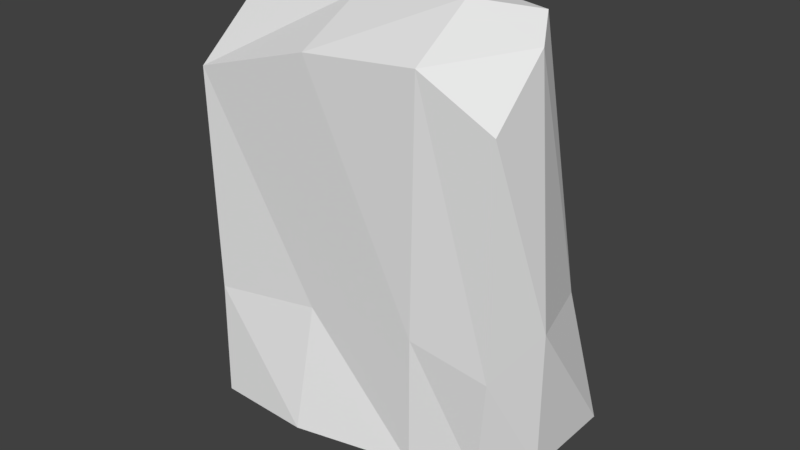 # Source: rock_3.blend  (saved by Blender 2.78.0; exported with 4.5.12 LTS)
import bpy
from mathutils import Matrix  # noqa: F401  (used for matrix-valued properties, if any)

bpy.ops.wm.read_factory_settings(use_empty=True)
scene = bpy.context.scene
scene.name = 'Scene'

# ---- collections
col_collection_1 = bpy.data.collections.new('Collection 1'); scene.collection.children.link(col_collection_1)

# ---- world
world_world = bpy.data.worlds.new('World'); scene.world = world_world
world_world.color = (0.05088, 0.05088, 0.05088)
world_world.use_sun_shadow = False
world_world.sun_shadow_jitter_overblur = 0.0
world_world.cycles.sampling_method = 'MANUAL'

# ---- meshes
me_cube_003 = bpy.data.meshes.new('Cube.003')
me_cube_003.from_pydata([(-0.6373, -0.5021, -1.0), (-0.7762, -0.3946, 0.5188), (-0.6071, 0.3341, -1.0), (-0.6222, 0.2145, 0.9218), (0.625, -0.299, -1.0), (0.6756, -0.3292, 0.5533), (0.7762, 0.3946, -1.0), (0.6232, 0.04343, 0.9218), (-0.7475, -0.07175, -1.0), (-0.7762, -0.07175, 0.7886), (0.7762, -0.07175, -1.0), (0.6907, -0.07678, 0.825), (-0.1915, 0.3946, -1.0), (-0.2087, 0.2145, 0.9218), (-0.1915, -0.5183, -1.0), (-0.1915, -0.3946, 0.7001), (-0.1915, -0.07175, 0.8682), (-0.3055, 0.01824, -1.242), (0.3333, 0.1239, 0.9218), (0.3454, -0.3946, -1.0), (0.3454, -0.07175, 0.9413), (0.3454, 0.3946, -1.0), (0.3474, -0.3723, 0.7474), (0.3454, -0.07175, -1.271), (-0.6977, -0.4429, -0.4975), (-0.7762, 0.5869, -0.3383), (0.6748, 0.2787, -0.3383), (0.6806, -0.3292, -0.4861), (0.7762, -0.07175, -0.3383), (-0.8969, -0.07175, -0.4082), (-0.1915, -0.3946, -0.4375), (-0.1915, 0.5105, -0.302), (0.3454, -0.3946, -0.3824), (0.3454, 0.3946, -0.3383)], [], [(29, 9, 3, 25), (33, 18, 7, 26), (28, 11, 5, 27), (30, 15, 1, 24), (23, 10, 4, 19), (16, 9, 1, 15), (13, 3, 9, 16), (6, 10, 23), (26, 7, 11, 28), (24, 1, 9, 29), (2, 12, 17, 8), (18, 13, 16, 20), (20, 16, 15, 22), (17, 14, 0), (32, 22, 15, 30), (25, 3, 13, 31), (27, 5, 22, 32), (11, 20, 22, 5), (7, 18, 20, 11), (12, 21, 23, 17), (17, 23, 19, 14), (31, 13, 18, 33), (12, 31, 33, 21), (4, 27, 32, 19), (2, 25, 31, 12), (19, 32, 30, 14), (0, 24, 29, 8), (6, 26, 28, 10), (14, 30, 24, 0), (10, 28, 27, 4), (21, 33, 26, 6), (8, 29, 25, 2), (21, 6, 23), (8, 17, 0)])
me_cube_003.use_remesh_preserve_volume = False
me_cube_003.use_remesh_preserve_attributes = False
me_cube_003.use_mirror_vertex_groups = False
me_cube_003.update()

# ---- objects
ob_cube = bpy.data.objects.new('Cube', me_cube_003)

# ---- transforms, parenting, visibility, modifiers, constraints
ob_cube.location = (0.0, 0.0, 1.006)
ob_cube.lineart.crease_threshold = 0.0

# ---- collection membership
col_collection_1.objects.link(ob_cube)

# ---- scene / render settings (as saved in the file)
scene.frame_start = 1; scene.frame_end = 250; scene.frame_set(1)
scene.render.engine = 'BLENDER_EEVEE_NEXT'
scene.render.resolution_percentage = 50
scene.render.dither_intensity = 0.0
scene.cycles.use_denoising = False
scene.cycles.samples = 128
scene.cycles.sampling_pattern = 'TABULATED_SOBOL'
scene.cycles.light_sampling_threshold = 0.0
scene.cycles.use_adaptive_sampling = False
scene.cycles.use_light_tree = False
scene.cycles.blur_glossy = 0.0
scene.cycles.sample_clamp_indirect = 0.0
scene.view_settings.view_transform = 'Standard'
bpy.context.view_layer.update()

# ---- added for rendering (the .blend has no active camera and no usable light): camera, sun
cam_auto = bpy.data.cameras.new('AutoCamera')
cam_auto.lens = 50.0
cam_auto.sensor_width = 36.0
cam_auto.clip_end = 1000.0
ob_auto_camera = bpy.data.objects.new('AutoCamera', cam_auto)
scene.collection.objects.link(ob_auto_camera)
ob_auto_camera.location = (2.70257, -3.28122, 3.05082)
ob_auto_camera.rotation_euler = (1.09748, -7.21219e-08, 0.694738)
scene.camera = ob_auto_camera
light_auto_sun = bpy.data.lights.new('AutoSun', 'SUN')
light_auto_sun.energy = 3.0
light_auto_sun.angle = 0.0523599
ob_auto_sun = bpy.data.objects.new('AutoSun', light_auto_sun)
scene.collection.objects.link(ob_auto_sun)
ob_auto_sun.rotation_euler = (0.872665, 0.174533, 0.523599)
bpy.context.view_layer.update()

